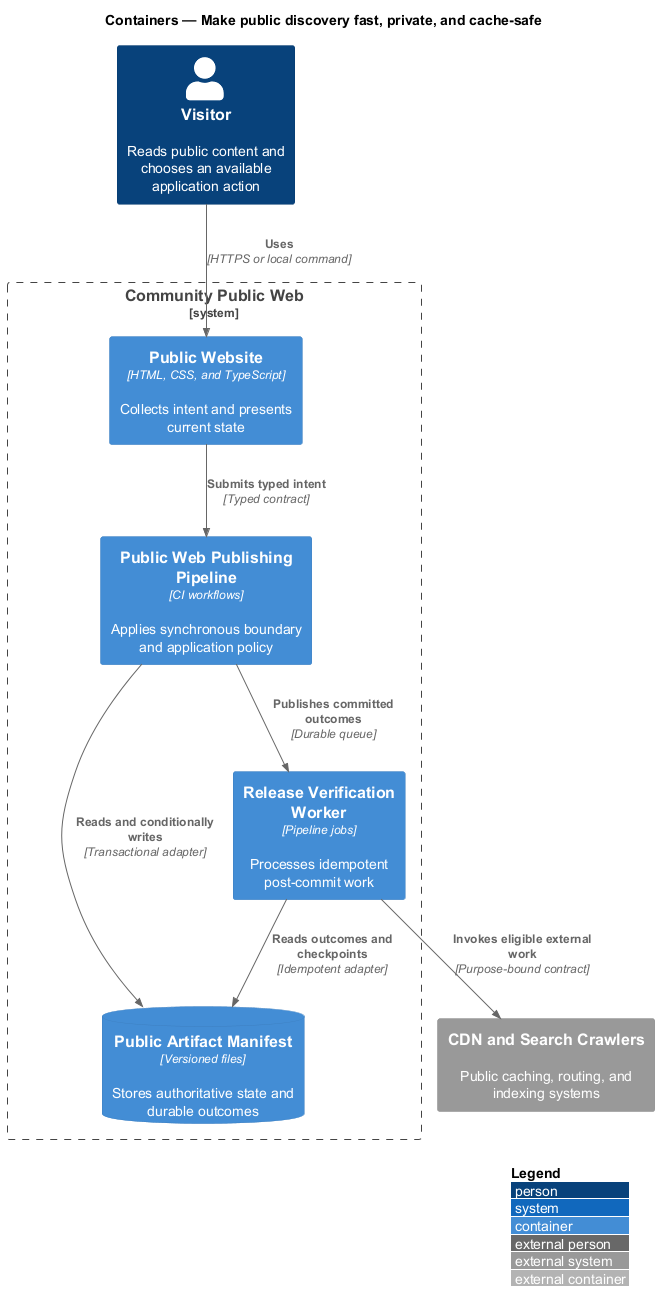

The diagram above was rendered by PlantUML. Its source (embedded in the PNG):
@startuml
!include <C4/C4_Container>
LAYOUT_WITH_LEGEND()
title Containers — Make public discovery fast, private, and cache-safe

Person(actor, "Visitor", "Reads public content and chooses an available application action")
System_Ext(external, "CDN and Search Crawlers", "Public caching, routing, and indexing systems")
System_Boundary(system, "Community Public Web") {
  Container(frontend, "Public Website", "HTML, CSS, and TypeScript", "Collects intent and presents current state")
  Container(backend, "Public Web Publishing Pipeline", "CI workflows", "Applies synchronous boundary and application policy")
  Container(worker, "Release Verification Worker", "Pipeline jobs", "Processes idempotent post-commit work")
  ContainerDb(store, "Public Artifact Manifest", "Versioned files", "Stores authoritative state and durable outcomes")
}

Rel(actor, frontend, "Uses", "HTTPS or local command")
Rel(frontend, backend, "Submits typed intent", "Typed contract")
Rel(backend, store, "Reads and conditionally writes", "Transactional adapter")
Rel(backend, worker, "Publishes committed outcomes", "Durable queue")
Rel(worker, store, "Reads outcomes and checkpoints", "Idempotent adapter")
Rel(worker, external, "Invokes eligible external work", "Purpose-bound contract")
@enduml